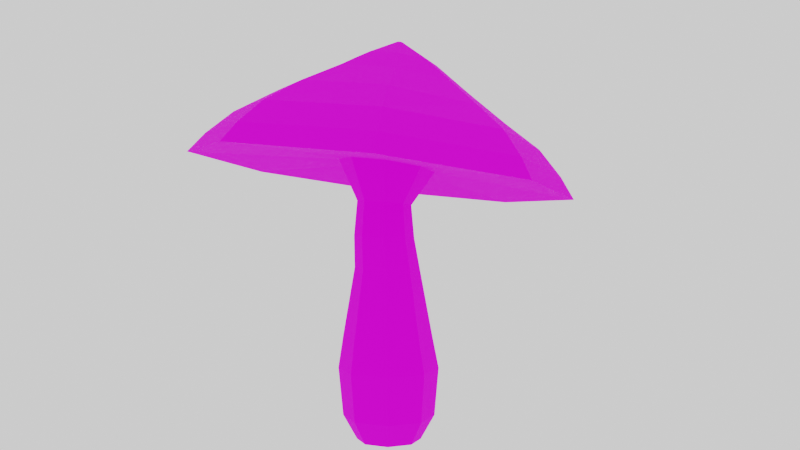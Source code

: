# Source: mushroom_low_poly_2.blend  (saved by Blender 2.91.10; exported with 4.5.12 LTS)
import bpy
from mathutils import Matrix  # noqa: F401  (used for matrix-valued properties, if any)

bpy.ops.wm.read_factory_settings(use_empty=True)
scene = bpy.context.scene
scene.name = 'Scene'

# ---- collections
col_collection = bpy.data.collections.new('Collection'); scene.collection.children.link(col_collection)

# ---- images (referenced by path relative to the original .blend; pixels are not part of the script)
import os
ASSET_DIR = os.environ.get("B2B_ASSET_DIR", "")  # directory of the original .blend (textures are referenced by path, not embedded)
HERE = os.path.dirname(os.path.abspath(__file__))  # packed textures are extracted next to this script under _unpacked/

def load_image(name, relpath, width, height, colorspace="sRGB"):
    """Load a texture the original file referenced (path relative to the .blend, or extracted next to this script)."""
    p = next((c for c in (os.path.join(HERE, relpath), os.path.join(ASSET_DIR, relpath)) if relpath and os.path.exists(c)), "")
    if p:
        img = bpy.data.images.load(p, check_existing=True)
        img.name = name
    else:  # same state as the original file: an image datablock whose file is absent (Cycles renders it pink)
        img = bpy.data.images.new(name, width, height)
        img.source = "FILE"
        img.filepath = "//" + (relpath or name)
    img.colorspace_settings.name = colorspace
    return img
img_material_001_base_color = load_image('Material.001 Base Color', 'Mushroom low poly 2 texture.png', 1024, 1024, 'sRGB')

# ---- materials (node trees are filled in below, after node groups)
mat_material_001 = bpy.data.materials.new('Material.001')
mat_material_001.use_transparent_shadow = False

# ---- material node trees
mat_material_001.use_nodes = True; mat_material_001.node_tree.nodes.clear()
_N = mat_material_001.node_tree.nodes; _L = mat_material_001.node_tree.links
n0 = _N.new('ShaderNodeBsdfPrincipled'); n0.name = 'Principled BSDF'; n0.location = (100, 500)
n0.distribution = 'GGX'
n0.subsurface_method = 'BURLEY'
n0.inputs[2].default_value = 1.0
n0.inputs[3].default_value = 1.45
n0.inputs[13].default_value = 0.1477
n0.inputs[27].default_value = (0.0, 0.0, 0.0, 1.0)
n0.inputs[28].default_value = 1.0
n1 = _N.new('ShaderNodeOutputMaterial'); n1.name = 'Material Output'; n1.location = (400, 500)
n2 = _N.new('ShaderNodeTexImage'); n2.name = 'Image Texture'; n2.location = (-180, 460)
n2.image = img_material_001_base_color
_L.new(n0.outputs[0], n1.inputs[0])
_L.new(n2.outputs[0], n0.inputs[0])
n1.is_active_output = True

# ---- world
world_world = bpy.data.worlds.new('World'); scene.world = world_world
world_world.use_nodes = True; world_world.node_tree.nodes.clear()
_N = world_world.node_tree.nodes; _L = world_world.node_tree.links
n0 = _N.new('ShaderNodeOutputWorld'); n0.name = 'World Output'; n0.location = (300, 300)
n1 = _N.new('ShaderNodeBackground'); n1.name = 'Background'; n1.location = (10, 300)
n1.inputs[0].default_value = (0.9301, 0.9301, 0.9301, 1.0)
_L.new(n1.outputs[0], n0.inputs[0])
n0.is_active_output = True
world_world.color = (0.05088, 0.05088, 0.05088)
world_world.use_sun_shadow = False
world_world.sun_shadow_jitter_overblur = 0.0

# ---- cameras
cam_camera = bpy.data.cameras.new('Camera')

# ---- meshes
me_cylinder = bpy.data.meshes.new('Cylinder')
me_cylinder.from_pydata([(7.451e-09, 1.166, -1.073), (0.1874, 0.9455, 1.092), (0.8242, 0.8242, -1.073), (0.8707, 0.6612, 1.115), (1.166, -5.458e-08, -1.073), (1.154, -0.02963, 1.123), (0.8242, -0.8242, -1.073), (0.8708, -0.7226, 1.113), (-9.313e-08, -1.166, -1.073), (0.1864, -1.011, 1.091), (-0.8242, -0.8242, -1.073), (-0.4978, -0.7265, 1.069), (-1.166, 1.49e-08, -1.073), (-0.7805, -0.03486, 1.06), (-0.8242, 0.8242, -1.073), (-0.4963, 0.6577, 1.07), (3.353e-08, 1.668, -0.8501), (0.002412, 1.815, -0.4151), (0.009862, 1.571, -0.1146), (0.07798, 1.173, 0.505), (0.2293, 1.084, 0.7855), (0.9897, 0.7638, 0.798), (0.9064, 0.8281, 0.5075), (1.151, 1.098, -0.1146), (1.293, 1.28, -0.4151), (1.179, 1.179, -0.8501), (1.302, -4.939e-08, 0.8031), (1.248, -5.488e-08, 0.5082), (1.624, -0.04341, -0.1146), (1.828, -0.01062, -0.4151), (1.668, -8.452e-08, -0.8501), (0.9868, -0.7639, 0.7977), (0.9046, -0.8282, 0.5073), (1.151, -1.185, -0.1146), (1.293, -1.301, -0.4151), (1.179, -1.179, -0.8501), (0.225, -1.084, 0.7853), (0.07531, -1.173, 0.505), (0.009861, -1.657, -0.1146), (0.002412, -1.836, -0.4151), (-1.08e-07, -1.668, -0.8501), (-0.5413, -0.7696, 0.7729), (-0.7553, -0.8303, 0.5025), (-1.131, -1.185, -0.1146), (-1.288, -1.301, -0.4151), (-1.179, -1.179, -0.8501), (-0.859, 1.49e-08, 0.7677), (-1.099, 1.49e-08, 0.5017), (-1.604, -0.04341, -0.1146), (-1.823, -0.01062, -0.4151), (-1.668, 1.49e-08, -0.8501), (-0.5382, 0.7696, 0.7729), (-0.7534, 0.8303, 0.5025), (-1.131, 1.098, -0.1146), (-1.288, 1.28, -0.4151), (-1.179, 1.179, -0.8501), (-0.006883, 1.64, 1.425), (1.201, 1.131, 1.483), (1.701, -0.09975, 1.508), (1.201, -1.33, 1.483), (-0.007241, -1.841, 1.425), (-1.217, -1.332, 1.366), (-1.717, -0.09982, 1.341), (-1.215, 1.131, 1.366), (0.426, 6.952, 1.338), (5.266, 4.916, 1.553), (7.271, -3.129e-07, 1.642), (5.266, -4.916, 1.553), (0.426, -6.952, 1.338), (-4.414, -4.916, 1.123), (-6.419, 7.451e-08, 1.034), (-4.414, 4.916, 1.123), (0.2928, 6.396, 1.521), (4.746, 4.522, 1.719), (6.59, -2.757e-07, 1.8), (4.746, -4.522, 1.719), (0.2928, -6.396, 1.521), (-4.161, -4.523, 1.323), (-6.006, 8.196e-08, 1.241), (-4.161, 4.523, 1.323), (-0.559, 0.1102, 2.534), (-0.4823, 0.07791, 2.538), (-0.4505, 8.196e-08, 2.539), (-0.4823, -0.07791, 2.538), (-0.559, -0.1102, 2.534), (-0.6358, -0.07791, 2.531), (-0.6675, 8.941e-08, 2.53), (-0.6358, 0.07791, 2.531), (-1.449, 0.9976, 2.32), (-2.219, 1.888, 2.066), (-2.994, 2.938, 1.798), (-3.715, 3.899, 1.567), (-5.307, 8.196e-08, 1.494), (-4.193, 6.706e-08, 1.732), (-2.986, 6.706e-08, 2.024), (-1.854, 5.96e-08, 2.302), (-1.447, -0.9976, 2.321), (-2.225, -1.888, 2.064), (-3.004, -2.938, 1.794), (-3.717, -3.899, 1.565), (0.12, -5.511, 1.739), (-0.1298, -4.15, 1.947), (-0.3823, -2.669, 2.165), (-0.4661, -1.411, 2.366), (0.5147, -0.9976, 2.412), (1.464, -1.888, 2.265), (2.745, -2.931, 2.099), (3.957, -3.896, 1.911), (5.548, -2.235e-07, 1.981), (3.943, -1.639e-07, 2.158), (2.232, -8.196e-08, 2.306), (0.9202, -1.49e-08, 2.431), (0.5133, 0.9976, 2.412), (1.472, 1.888, 2.264), (2.761, 2.931, 2.095), (3.96, 3.896, 1.91), (0.1241, 5.511, 1.739), (-0.1114, 4.15, 1.947), (-0.3716, 2.669, 2.165), (-0.468, 1.411, 2.366)], [], [(20, 1, 3, 21), (21, 3, 5, 26), (26, 5, 7, 31), (31, 7, 9, 36), (36, 9, 11, 41), (41, 11, 13, 46), (15, 13, 62, 63), (46, 13, 15, 51), (51, 15, 1, 20), (0, 2, 4, 6, 8, 10, 12, 14), (14, 55, 16, 0), (55, 54, 17, 16), (54, 53, 18, 17), (53, 52, 19, 18), (52, 51, 20, 19), (12, 50, 55, 14), (50, 49, 54, 55), (49, 48, 53, 54), (48, 47, 52, 53), (47, 46, 51, 52), (10, 45, 50, 12), (45, 44, 49, 50), (44, 43, 48, 49), (43, 42, 47, 48), (42, 41, 46, 47), (8, 40, 45, 10), (40, 39, 44, 45), (39, 38, 43, 44), (38, 37, 42, 43), (37, 36, 41, 42), (6, 35, 40, 8), (35, 34, 39, 40), (34, 33, 38, 39), (33, 32, 37, 38), (32, 31, 36, 37), (4, 30, 35, 6), (30, 29, 34, 35), (29, 28, 33, 34), (28, 27, 32, 33), (27, 26, 31, 32), (2, 25, 30, 4), (25, 24, 29, 30), (24, 23, 28, 29), (23, 22, 27, 28), (22, 21, 26, 27), (0, 16, 25, 2), (16, 17, 24, 25), (17, 18, 23, 24), (18, 19, 22, 23), (19, 20, 21, 22), (5, 3, 57, 58), (11, 9, 60, 61), (1, 15, 63, 56), (3, 1, 56, 57), (7, 5, 58, 59), (13, 11, 61, 62), (9, 7, 59, 60), (62, 61, 69, 70), (60, 59, 67, 68), (58, 57, 65, 66), (63, 62, 70, 71), (61, 60, 68, 69), (59, 58, 66, 67), (57, 56, 64, 65), (56, 63, 71, 64), (65, 64, 72, 73), (64, 71, 79, 72), (70, 69, 77, 78), (68, 67, 75, 76), (66, 65, 73, 74), (71, 70, 78, 79), (69, 68, 76, 77), (67, 66, 74, 75), (88, 95, 86, 87), (96, 103, 84, 85), (104, 111, 82, 83), (112, 119, 80, 81), (119, 88, 87, 80), (95, 96, 85, 86), (103, 104, 83, 84), (111, 112, 81, 82), (81, 80, 87, 86, 85, 84, 83, 82), (74, 73, 115, 108), (108, 115, 114, 109), (109, 114, 113, 110), (110, 113, 112, 111), (76, 75, 107, 100), (100, 107, 106, 101), (101, 106, 105, 102), (102, 105, 104, 103), (78, 77, 99, 92), (92, 99, 98, 93), (93, 98, 97, 94), (94, 97, 96, 95), (72, 79, 91, 116), (116, 91, 90, 117), (117, 90, 89, 118), (118, 89, 88, 119), (73, 72, 116, 115), (115, 116, 117, 114), (114, 117, 118, 113), (113, 118, 119, 112), (75, 74, 108, 107), (107, 108, 109, 106), (106, 109, 110, 105), (105, 110, 111, 104), (77, 76, 100, 99), (99, 100, 101, 98), (98, 101, 102, 97), (97, 102, 103, 96), (79, 78, 92, 91), (91, 92, 93, 90), (90, 93, 94, 89), (89, 94, 95, 88)])
_uv = me_cylinder.uv_layers.new(name='UVMap')
_uv.uv.foreach_set('vector', [0.5896, 0.5811, 0.6028, 0.5801, 0.6028, 0.5509, 0.5892, 0.5485, 0.5892, 0.5485, 0.6028, 0.5509, 0.6082, 0.53, 0.595, 0.5255, 0.7426, 0.623, 0.7554, 0.6176, 0.751, 0.5966, 0.738, 0.5998, 0.738, 0.5998, 0.751, 0.5966, 0.751, 0.5673, 0.7385, 0.5673, 0.7385, 0.5673, 0.751, 0.5673, 0.7554, 0.5468, 0.7439, 0.5443, 0.4474, 0.5868, 0.4589, 0.5842, 0.4545, 0.5551, 0.4426, 0.5543, 0.7215, 0.2458, 0.7215, 0.2688, 0.7474, 0.2815, 0.7474, 0.2407, 0.4426, 0.5543, 0.4545, 0.5551, 0.4593, 0.5332, 0.4478, 0.5301, 0.5961, 0.6041, 0.6082, 0.6005, 0.6028, 0.5801, 0.5896, 0.5811, 0.2907, 0.5859, 0.2907, 0.5507, 0.2658, 0.5258, 0.2306, 0.5258, 0.2058, 0.5507, 0.2058, 0.5859, 0.2306, 0.6108, 0.2658, 0.6108, 0.2658, 0.6108, 0.2734, 0.6291, 0.309, 0.5935, 0.2907, 0.5859, 0.534, 0.6355, 0.5501, 0.6405, 0.5383, 0.6019, 0.5233, 0.6002, 0.5501, 0.6405, 0.5624, 0.6317, 0.552, 0.5975, 0.5383, 0.6019, 0.5624, 0.6317, 0.5864, 0.6132, 0.5789, 0.5882, 0.552, 0.5975, 0.5864, 0.6132, 0.5961, 0.6041, 0.5896, 0.5811, 0.5789, 0.5882, 0.2306, 0.6108, 0.2231, 0.6291, 0.2734, 0.6291, 0.2658, 0.6108, 0.3715, 0.552, 0.3851, 0.5481, 0.3934, 0.5076, 0.3792, 0.5149, 0.3851, 0.5481, 0.3993, 0.5507, 0.4067, 0.5148, 0.3934, 0.5076, 0.3993, 0.5507, 0.4293, 0.5525, 0.4348, 0.5264, 0.4067, 0.5148, 0.4293, 0.5525, 0.4426, 0.5543, 0.4478, 0.5301, 0.4348, 0.5264, 0.2058, 0.5859, 0.1875, 0.5935, 0.2231, 0.6291, 0.2306, 0.6108, 0.3786, 0.6018, 0.3927, 0.6027, 0.3851, 0.5481, 0.3715, 0.552, 0.3927, 0.6027, 0.4061, 0.5989, 0.3993, 0.5507, 0.3851, 0.5481, 0.4061, 0.5989, 0.4343, 0.5876, 0.4293, 0.5525, 0.3993, 0.5507, 0.4343, 0.5876, 0.4474, 0.5868, 0.4426, 0.5543, 0.4293, 0.5525, 0.2058, 0.5507, 0.1875, 0.5432, 0.1875, 0.5935, 0.2058, 0.5859, 0.6723, 0.5482, 0.6877, 0.5462, 0.6975, 0.5076, 0.6812, 0.5129, 0.412, 0.6393, 0.4231, 0.6312, 0.4061, 0.5989, 0.3927, 0.6027, 0.4231, 0.6312, 0.4468, 0.6111, 0.4343, 0.5876, 0.4061, 0.5989, 0.4468, 0.6111, 0.4593, 0.6083, 0.4474, 0.5868, 0.4343, 0.5876, 0.2306, 0.5258, 0.2231, 0.5076, 0.1875, 0.5432, 0.2058, 0.5507, 0.6707, 0.5985, 0.686, 0.6013, 0.6877, 0.5462, 0.6723, 0.5482, 0.686, 0.6013, 0.699, 0.5983, 0.7006, 0.5496, 0.6877, 0.5462, 0.699, 0.5983, 0.7268, 0.5955, 0.7278, 0.5601, 0.7006, 0.5496, 0.7268, 0.5955, 0.738, 0.5998, 0.7385, 0.5673, 0.7278, 0.5601, 0.2658, 0.5258, 0.2734, 0.5076, 0.2231, 0.5076, 0.2306, 0.5258, 0.6775, 0.6343, 0.6934, 0.6405, 0.686, 0.6013, 0.6707, 0.5985, 0.6934, 0.6405, 0.7056, 0.6329, 0.699, 0.5983, 0.686, 0.6013, 0.7056, 0.6329, 0.7315, 0.6207, 0.7268, 0.5955, 0.699, 0.5983, 0.7315, 0.6207, 0.7426, 0.623, 0.738, 0.5998, 0.7268, 0.5955, 0.2907, 0.5507, 0.309, 0.5432, 0.2734, 0.5076, 0.2658, 0.5258, 0.5218, 0.5499, 0.5367, 0.5468, 0.5462, 0.5076, 0.5304, 0.514, 0.5367, 0.5468, 0.5506, 0.5488, 0.5589, 0.5141, 0.5462, 0.5076, 0.5506, 0.5488, 0.578, 0.5529, 0.5841, 0.5277, 0.5589, 0.5141, 0.578, 0.5529, 0.5892, 0.5485, 0.595, 0.5255, 0.5841, 0.5277, 0.2907, 0.5859, 0.309, 0.5935, 0.309, 0.5432, 0.2907, 0.5507, 0.5233, 0.6002, 0.5383, 0.6019, 0.5367, 0.5468, 0.5218, 0.5499, 0.5383, 0.6019, 0.552, 0.5975, 0.5506, 0.5488, 0.5367, 0.5468, 0.552, 0.5975, 0.5789, 0.5882, 0.578, 0.5529, 0.5506, 0.5488, 0.5789, 0.5882, 0.5896, 0.5811, 0.5892, 0.5485, 0.578, 0.5529, 0.6665, 0.2462, 0.6826, 0.2299, 0.6787, 0.2126, 0.6502, 0.2418, 0.7054, 0.2852, 0.6827, 0.2854, 0.6786, 0.3112, 0.7189, 0.3108, 0.7053, 0.2297, 0.7215, 0.2458, 0.7474, 0.2407, 0.7189, 0.2122, 0.6826, 0.2299, 0.7053, 0.2297, 0.7189, 0.2122, 0.6787, 0.2126, 0.6665, 0.2692, 0.6665, 0.2462, 0.6502, 0.2418, 0.6501, 0.2826, 0.7215, 0.2688, 0.7054, 0.2852, 0.7189, 0.3108, 0.7474, 0.2815, 0.6827, 0.2854, 0.6665, 0.2692, 0.6501, 0.2826, 0.6786, 0.3112, 0.7474, 0.2815, 0.7189, 0.3108, 0.7683, 0.4499, 0.8823, 0.3333, 0.6786, 0.3112, 0.6501, 0.2826, 0.4928, 0.3375, 0.6069, 0.4516, 0.6502, 0.2418, 0.6787, 0.2126, 0.6069, 0.05775, 0.4928, 0.1743, 0.7474, 0.2407, 0.7474, 0.2815, 0.8823, 0.3333, 0.8823, 0.1702, 0.7189, 0.3108, 0.6786, 0.3112, 0.6069, 0.4516, 0.7683, 0.4499, 0.6501, 0.2826, 0.6502, 0.2418, 0.4928, 0.1743, 0.4928, 0.3375, 0.6787, 0.2126, 0.7189, 0.2122, 0.7683, 0.05602, 0.6069, 0.05775, 0.7189, 0.2122, 0.7474, 0.2407, 0.8823, 0.1702, 0.7683, 0.05602, 0.08062, 0.3265, 0.1799, 0.4258, 0.1885, 0.4132, 0.09718, 0.3219, 0.1799, 0.4258, 0.3203, 0.4243, 0.3177, 0.4119, 0.1885, 0.4132, 0.4196, 0.323, 0.4196, 0.1811, 0.409, 0.1881, 0.409, 0.3187, 0.3203, 0.0818, 0.1799, 0.08326, 0.1885, 0.09813, 0.3177, 0.09679, 0.08062, 0.1846, 0.08062, 0.3265, 0.09718, 0.3219, 0.09718, 0.1914, 0.3203, 0.4243, 0.4196, 0.323, 0.409, 0.3187, 0.3177, 0.4119, 0.4196, 0.1811, 0.3203, 0.0818, 0.3177, 0.09679, 0.409, 0.1881, 0.1799, 0.08326, 0.08062, 0.1846, 0.09718, 0.1914, 0.1885, 0.09813, 0.2847, 0.2967, 0.3049, 0.2761, 0.2752, 0.264, 0.2736, 0.2656, 0.3049, 0.2473, 0.2847, 0.2272, 0.2736, 0.2602, 0.2752, 0.2618, 0.2563, 0.2275, 0.2362, 0.2481, 0.2698, 0.2618, 0.2714, 0.2602, 0.2362, 0.2769, 0.2563, 0.297, 0.2714, 0.2657, 0.2698, 0.2641, 0.2563, 0.297, 0.2847, 0.2967, 0.2736, 0.2656, 0.2714, 0.2657, 0.3049, 0.2761, 0.3049, 0.2473, 0.2752, 0.2618, 0.2752, 0.264, 0.2847, 0.2272, 0.2563, 0.2275, 0.2714, 0.2602, 0.2736, 0.2602, 0.2362, 0.2481, 0.2362, 0.2769, 0.2698, 0.2641, 0.2698, 0.2618, 0.2698, 0.2641, 0.2714, 0.2657, 0.2736, 0.2656, 0.2752, 0.264, 0.2752, 0.2618, 0.2736, 0.2602, 0.2714, 0.2602, 0.2698, 0.2618, 0.09718, 0.1914, 0.09718, 0.3219, 0.1226, 0.3142, 0.1226, 0.2018, 0.1226, 0.2018, 0.1226, 0.3142, 0.1616, 0.3023, 0.162, 0.2178, 0.162, 0.2178, 0.1616, 0.3023, 0.2037, 0.2893, 0.204, 0.235, 0.204, 0.235, 0.2037, 0.2893, 0.2362, 0.2769, 0.2362, 0.2481, 0.3177, 0.09679, 0.1885, 0.09813, 0.2014, 0.1215, 0.3127, 0.1203, 0.3127, 0.1203, 0.2014, 0.1215, 0.2212, 0.1574, 0.3048, 0.1563, 0.3048, 0.1563, 0.2212, 0.1574, 0.2421, 0.196, 0.2957, 0.1954, 0.2957, 0.1954, 0.2421, 0.196, 0.2563, 0.2275, 0.2847, 0.2272, 0.409, 0.3187, 0.409, 0.1881, 0.3914, 0.1989, 0.3914, 0.3115, 0.3914, 0.3115, 0.3914, 0.1989, 0.3637, 0.2154, 0.3635, 0.3001, 0.3635, 0.3001, 0.3637, 0.2154, 0.3335, 0.2333, 0.3332, 0.2877, 0.3332, 0.2877, 0.3335, 0.2333, 0.3049, 0.2473, 0.3049, 0.2761, 0.1885, 0.4132, 0.3177, 0.4119, 0.3126, 0.3918, 0.2013, 0.3929, 0.2013, 0.3929, 0.3126, 0.3918, 0.3041, 0.3606, 0.2205, 0.3615, 0.2205, 0.3615, 0.3041, 0.3606, 0.2952, 0.3267, 0.2415, 0.3273, 0.2415, 0.3273, 0.2952, 0.3267, 0.2847, 0.2967, 0.2563, 0.297, 0.09718, 0.3219, 0.1885, 0.4132, 0.2013, 0.3929, 0.1226, 0.3142, 0.1226, 0.3142, 0.2013, 0.3929, 0.2205, 0.3615, 0.1616, 0.3023, 0.1616, 0.3023, 0.2205, 0.3615, 0.2415, 0.3273, 0.2037, 0.2893, 0.2037, 0.2893, 0.2415, 0.3273, 0.2563, 0.297, 0.2362, 0.2769, 0.1885, 0.09813, 0.09718, 0.1914, 0.1226, 0.2018, 0.2014, 0.1215, 0.2014, 0.1215, 0.1226, 0.2018, 0.162, 0.2178, 0.2212, 0.1574, 0.2212, 0.1574, 0.162, 0.2178, 0.204, 0.235, 0.2421, 0.196, 0.2421, 0.196, 0.204, 0.235, 0.2362, 0.2481, 0.2563, 0.2275, 0.409, 0.1881, 0.3177, 0.09679, 0.3127, 0.1203, 0.3914, 0.1989, 0.3914, 0.1989, 0.3127, 0.1203, 0.3048, 0.1563, 0.3637, 0.2154, 0.3637, 0.2154, 0.3048, 0.1563, 0.2957, 0.1954, 0.3335, 0.2333, 0.3335, 0.2333, 0.2957, 0.1954, 0.2847, 0.2272, 0.3049, 0.2473, 0.3177, 0.4119, 0.409, 0.3187, 0.3914, 0.3115, 0.3126, 0.3918, 0.3126, 0.3918, 0.3914, 0.3115, 0.3635, 0.3001, 0.3041, 0.3606, 0.3041, 0.3606, 0.3635, 0.3001, 0.3332, 0.2877, 0.2952, 0.3267, 0.2952, 0.3267, 0.3332, 0.2877, 0.3049, 0.2761, 0.2847, 0.2967])
me_cylinder.materials.append(mat_material_001)
me_cylinder.use_remesh_fix_poles = True
me_cylinder.use_remesh_preserve_attributes = False
me_cylinder.use_mirror_vertex_groups = False
me_cylinder.use_paint_bone_selection = False
me_cylinder.use_paint_mask = True
me_cylinder.update()

# ---- objects
ob_cylinder = bpy.data.objects.new('Cylinder', me_cylinder)
ob_camera = bpy.data.objects.new('Camera', cam_camera)
ob_empty = bpy.data.objects.new('Empty', None)

# ---- transforms, parenting, visibility, modifiers, constraints
ob_cylinder.parent = ob_empty
ob_cylinder.location = (0.0, 0.0, 4.006)
ob_cylinder.scale = (1.0, 1.0, 3.985)
ob_cylinder.lineart.crease_threshold = 0.0
_vg = ob_cylinder.vertex_groups.new(name='hat')
_vg = ob_cylinder.vertex_groups.new(name='leg')
_vg = ob_cylinder.vertex_groups.new(name='under hat')
ob_camera.location = (39.56, -5.154, 10.5)
ob_camera.rotation_euler = (1.497, 2.573e-07, 1.431)
ob_camera.scale = (2.311, 2.311, 2.311)
ob_camera.lineart.crease_threshold = 0.0
ob_empty.location = (0.0, 0.0, 0.0)
ob_empty.rotation_euler = (0.0, 0.0, 5.341)
ob_empty.lineart.crease_threshold = 0.0

# ---- collection membership
col_collection.objects.link(ob_cylinder)
col_collection.objects.link(ob_camera)
col_collection.objects.link(ob_empty)

# ---- scene / render settings (as saved in the file)
scene.camera = ob_camera
scene.frame_start = 1; scene.frame_end = 20; scene.frame_set(18)
scene.render.engine = 'BLENDER_EEVEE_NEXT'
scene.cycles.use_denoising = False
scene.cycles.samples = 128
scene.cycles.sampling_pattern = 'TABULATED_SOBOL'
scene.cycles.use_adaptive_sampling = False
scene.cycles.use_light_tree = False
scene.view_settings.view_transform = 'Filmic'
bpy.context.view_layer.update()
